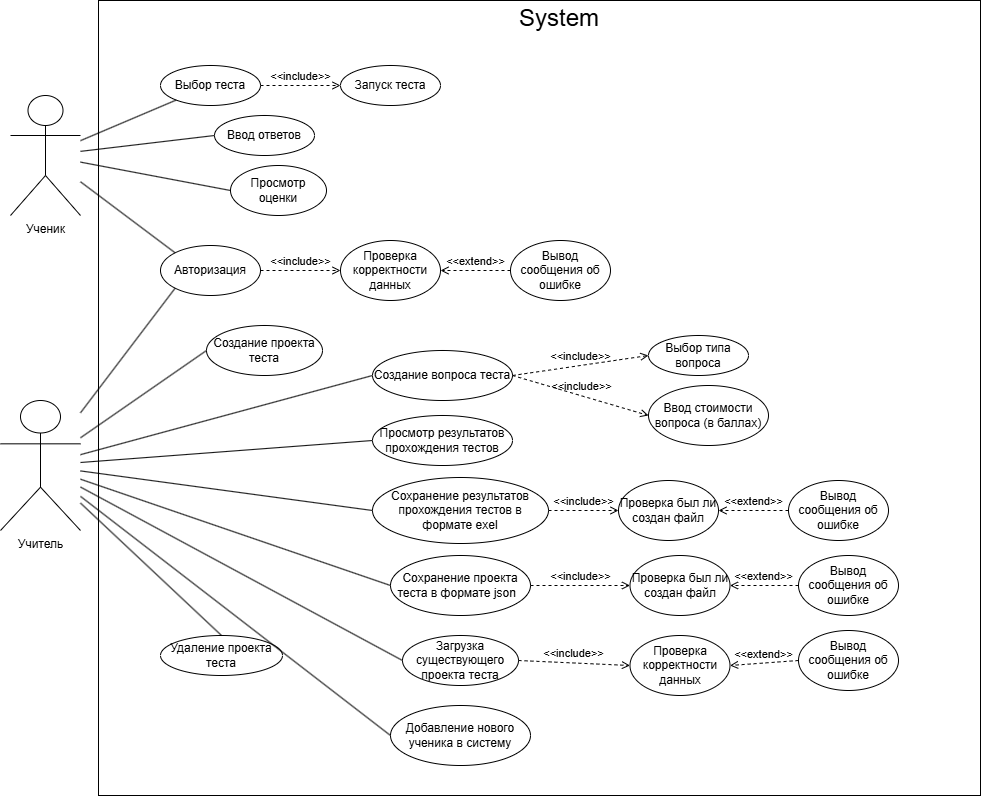

The diagram above was exported from draw.io. Its source (the exported page's mxGraphModel, read from the mxfile embedded in the PNG):
<mxGraphModel dx="1717" dy="1018" grid="1" gridSize="10" guides="1" tooltips="1" connect="1" arrows="1" fold="1" page="1" pageScale="1" pageWidth="827" pageHeight="1169" math="0" shadow="0">
  <root>
    <mxCell id="0" />
    <mxCell id="1" parent="0" />
    <mxCell id="4r8Lv7El1RlBpli_kte9-1" value="Учитель" style="shape=umlActor;verticalLabelPosition=bottom;verticalAlign=top;html=1;" vertex="1" parent="1">
      <mxGeometry x="100" y="435" width="80" height="130" as="geometry" />
    </mxCell>
    <mxCell id="4r8Lv7El1RlBpli_kte9-2" value="Ученик" style="shape=umlActor;verticalLabelPosition=bottom;verticalAlign=top;html=1;" vertex="1" parent="1">
      <mxGeometry x="110" y="130" width="70" height="120" as="geometry" />
    </mxCell>
    <mxCell id="4r8Lv7El1RlBpli_kte9-3" value="Авторизация" style="ellipse;whiteSpace=wrap;html=1;" vertex="1" parent="1">
      <mxGeometry x="260" y="280" width="100" height="50" as="geometry" />
    </mxCell>
    <mxCell id="4r8Lv7El1RlBpli_kte9-4" value="" style="endArrow=none;html=1;rounded=0;exitX=0;exitY=0;exitDx=0;exitDy=0;" edge="1" parent="1" source="4r8Lv7El1RlBpli_kte9-3" target="4r8Lv7El1RlBpli_kte9-2">
      <mxGeometry width="50" height="50" relative="1" as="geometry">
        <mxPoint x="430" y="360" as="sourcePoint" />
        <mxPoint x="480" y="310" as="targetPoint" />
      </mxGeometry>
    </mxCell>
    <mxCell id="4r8Lv7El1RlBpli_kte9-5" value="" style="endArrow=none;html=1;rounded=0;entryX=0;entryY=1;entryDx=0;entryDy=0;" edge="1" parent="1" source="4r8Lv7El1RlBpli_kte9-1" target="4r8Lv7El1RlBpli_kte9-3">
      <mxGeometry width="50" height="50" relative="1" as="geometry">
        <mxPoint x="430" y="360" as="sourcePoint" />
        <mxPoint x="480" y="310" as="targetPoint" />
      </mxGeometry>
    </mxCell>
    <mxCell id="4r8Lv7El1RlBpli_kte9-6" value="Проверка корректности данных" style="ellipse;whiteSpace=wrap;html=1;" vertex="1" parent="1">
      <mxGeometry x="440" y="275" width="100" height="60" as="geometry" />
    </mxCell>
    <mxCell id="4r8Lv7El1RlBpli_kte9-7" value="Вывод сообщения об ошибке" style="ellipse;whiteSpace=wrap;html=1;" vertex="1" parent="1">
      <mxGeometry x="610" y="275" width="100" height="60" as="geometry" />
    </mxCell>
    <mxCell id="4r8Lv7El1RlBpli_kte9-8" value="&amp;lt;&amp;lt;include&amp;gt;&amp;gt;" style="html=1;verticalAlign=bottom;labelBackgroundColor=none;endArrow=open;endFill=0;dashed=1;rounded=0;exitX=1;exitY=0.5;exitDx=0;exitDy=0;entryX=0;entryY=0.5;entryDx=0;entryDy=0;" edge="1" parent="1" source="4r8Lv7El1RlBpli_kte9-3" target="4r8Lv7El1RlBpli_kte9-6">
      <mxGeometry width="160" relative="1" as="geometry">
        <mxPoint x="380" y="330" as="sourcePoint" />
        <mxPoint x="540" y="330" as="targetPoint" />
      </mxGeometry>
    </mxCell>
    <mxCell id="4r8Lv7El1RlBpli_kte9-10" value="&amp;lt;&amp;lt;extend&amp;gt;&amp;gt;" style="html=1;verticalAlign=bottom;labelBackgroundColor=none;endArrow=open;endFill=0;dashed=1;rounded=0;entryX=1;entryY=0.5;entryDx=0;entryDy=0;exitX=0;exitY=0.5;exitDx=0;exitDy=0;" edge="1" parent="1" source="4r8Lv7El1RlBpli_kte9-7" target="4r8Lv7El1RlBpli_kte9-6">
      <mxGeometry width="160" relative="1" as="geometry">
        <mxPoint x="470" y="440" as="sourcePoint" />
        <mxPoint x="630" y="440" as="targetPoint" />
      </mxGeometry>
    </mxCell>
    <mxCell id="4r8Lv7El1RlBpli_kte9-11" value="Выбор теста" style="ellipse;whiteSpace=wrap;html=1;" vertex="1" parent="1">
      <mxGeometry x="260" y="100" width="100" height="40" as="geometry" />
    </mxCell>
    <mxCell id="4r8Lv7El1RlBpli_kte9-12" value="Запуск теста" style="ellipse;whiteSpace=wrap;html=1;" vertex="1" parent="1">
      <mxGeometry x="440" y="100" width="100" height="40" as="geometry" />
    </mxCell>
    <mxCell id="4r8Lv7El1RlBpli_kte9-13" value="" style="endArrow=none;html=1;rounded=0;" edge="1" parent="1" source="4r8Lv7El1RlBpli_kte9-2" target="4r8Lv7El1RlBpli_kte9-11">
      <mxGeometry width="50" height="50" relative="1" as="geometry">
        <mxPoint x="350" y="270" as="sourcePoint" />
        <mxPoint x="400" y="220" as="targetPoint" />
      </mxGeometry>
    </mxCell>
    <mxCell id="4r8Lv7El1RlBpli_kte9-14" value="&amp;lt;&amp;lt;include&amp;gt;&amp;gt;" style="html=1;verticalAlign=bottom;labelBackgroundColor=none;endArrow=open;endFill=0;dashed=1;rounded=0;exitX=1;exitY=0.5;exitDx=0;exitDy=0;entryX=0;entryY=0.5;entryDx=0;entryDy=0;" edge="1" parent="1" source="4r8Lv7El1RlBpli_kte9-11" target="4r8Lv7El1RlBpli_kte9-12">
      <mxGeometry width="160" relative="1" as="geometry">
        <mxPoint x="300" y="240" as="sourcePoint" />
        <mxPoint x="460" y="240" as="targetPoint" />
      </mxGeometry>
    </mxCell>
    <mxCell id="4r8Lv7El1RlBpli_kte9-16" value="Ввод ответов" style="ellipse;whiteSpace=wrap;html=1;" vertex="1" parent="1">
      <mxGeometry x="314" y="150" width="100" height="40" as="geometry" />
    </mxCell>
    <mxCell id="4r8Lv7El1RlBpli_kte9-17" value="" style="endArrow=none;html=1;rounded=0;entryX=0;entryY=0.5;entryDx=0;entryDy=0;" edge="1" parent="1" source="4r8Lv7El1RlBpli_kte9-2" target="4r8Lv7El1RlBpli_kte9-16">
      <mxGeometry width="50" height="50" relative="1" as="geometry">
        <mxPoint x="350" y="270" as="sourcePoint" />
        <mxPoint x="400" y="220" as="targetPoint" />
      </mxGeometry>
    </mxCell>
    <mxCell id="4r8Lv7El1RlBpli_kte9-18" value="Просмотр оценки" style="ellipse;whiteSpace=wrap;html=1;" vertex="1" parent="1">
      <mxGeometry x="330" y="200" width="96" height="50" as="geometry" />
    </mxCell>
    <mxCell id="4r8Lv7El1RlBpli_kte9-19" value="" style="endArrow=none;html=1;rounded=0;entryX=0;entryY=0.5;entryDx=0;entryDy=0;" edge="1" parent="1" source="4r8Lv7El1RlBpli_kte9-2" target="4r8Lv7El1RlBpli_kte9-18">
      <mxGeometry width="50" height="50" relative="1" as="geometry">
        <mxPoint x="350" y="270" as="sourcePoint" />
        <mxPoint x="400" y="220" as="targetPoint" />
      </mxGeometry>
    </mxCell>
    <mxCell id="4r8Lv7El1RlBpli_kte9-20" value="Создание проекта теста" style="ellipse;whiteSpace=wrap;html=1;" vertex="1" parent="1">
      <mxGeometry x="306" y="360" width="116" height="50" as="geometry" />
    </mxCell>
    <mxCell id="4r8Lv7El1RlBpli_kte9-21" value="" style="endArrow=none;html=1;rounded=0;entryX=0;entryY=0.5;entryDx=0;entryDy=0;" edge="1" parent="1" source="4r8Lv7El1RlBpli_kte9-1" target="4r8Lv7El1RlBpli_kte9-20">
      <mxGeometry width="50" height="50" relative="1" as="geometry">
        <mxPoint x="450" y="500" as="sourcePoint" />
        <mxPoint x="500" y="450" as="targetPoint" />
      </mxGeometry>
    </mxCell>
    <mxCell id="4r8Lv7El1RlBpli_kte9-22" value="Создание вопроса теста" style="ellipse;whiteSpace=wrap;html=1;" vertex="1" parent="1">
      <mxGeometry x="472" y="385" width="140" height="50" as="geometry" />
    </mxCell>
    <mxCell id="4r8Lv7El1RlBpli_kte9-23" value="Выбор типа вопроса" style="ellipse;whiteSpace=wrap;html=1;" vertex="1" parent="1">
      <mxGeometry x="748" y="370" width="100" height="40" as="geometry" />
    </mxCell>
    <mxCell id="4r8Lv7El1RlBpli_kte9-24" value="" style="endArrow=none;html=1;rounded=0;entryX=0;entryY=0.5;entryDx=0;entryDy=0;" edge="1" parent="1" source="4r8Lv7El1RlBpli_kte9-1" target="4r8Lv7El1RlBpli_kte9-22">
      <mxGeometry width="50" height="50" relative="1" as="geometry">
        <mxPoint x="230" y="450" as="sourcePoint" />
        <mxPoint x="280" y="400" as="targetPoint" />
      </mxGeometry>
    </mxCell>
    <mxCell id="4r8Lv7El1RlBpli_kte9-25" value="&amp;lt;&amp;lt;include&amp;gt;&amp;gt;" style="html=1;verticalAlign=bottom;labelBackgroundColor=none;endArrow=open;endFill=0;dashed=1;rounded=0;exitX=1;exitY=0.5;exitDx=0;exitDy=0;entryX=0;entryY=0.5;entryDx=0;entryDy=0;" edge="1" parent="1" source="4r8Lv7El1RlBpli_kte9-22" target="4r8Lv7El1RlBpli_kte9-23">
      <mxGeometry width="160" relative="1" as="geometry">
        <mxPoint x="628" y="380" as="sourcePoint" />
        <mxPoint x="708" y="380" as="targetPoint" />
      </mxGeometry>
    </mxCell>
    <mxCell id="4r8Lv7El1RlBpli_kte9-26" value="Удаление проекта теста" style="ellipse;whiteSpace=wrap;html=1;" vertex="1" parent="1">
      <mxGeometry x="260" y="670" width="122" height="40" as="geometry" />
    </mxCell>
    <mxCell id="4r8Lv7El1RlBpli_kte9-27" value="" style="endArrow=none;html=1;rounded=0;entryX=0.5;entryY=0;entryDx=0;entryDy=0;" edge="1" parent="1" source="4r8Lv7El1RlBpli_kte9-1" target="4r8Lv7El1RlBpli_kte9-26">
      <mxGeometry width="50" height="50" relative="1" as="geometry">
        <mxPoint x="420" y="510" as="sourcePoint" />
        <mxPoint x="470" y="460" as="targetPoint" />
      </mxGeometry>
    </mxCell>
    <mxCell id="4r8Lv7El1RlBpli_kte9-28" value="Ввод стоимости вопроса (в баллах)" style="ellipse;whiteSpace=wrap;html=1;" vertex="1" parent="1">
      <mxGeometry x="748" y="420" width="120" height="60" as="geometry" />
    </mxCell>
    <mxCell id="4r8Lv7El1RlBpli_kte9-29" value="&amp;lt;&amp;lt;include&amp;gt;&amp;gt;" style="html=1;verticalAlign=bottom;labelBackgroundColor=none;endArrow=open;endFill=0;dashed=1;rounded=0;exitX=1;exitY=0.5;exitDx=0;exitDy=0;entryX=0;entryY=0.5;entryDx=0;entryDy=0;" edge="1" parent="1" source="4r8Lv7El1RlBpli_kte9-22" target="4r8Lv7El1RlBpli_kte9-28">
      <mxGeometry width="160" relative="1" as="geometry">
        <mxPoint x="622" y="420" as="sourcePoint" />
        <mxPoint x="758" y="400" as="targetPoint" />
      </mxGeometry>
    </mxCell>
    <mxCell id="4r8Lv7El1RlBpli_kte9-30" value="Просмотр результатов прохождения тестов" style="ellipse;whiteSpace=wrap;html=1;" vertex="1" parent="1">
      <mxGeometry x="472" y="450" width="140" height="50" as="geometry" />
    </mxCell>
    <mxCell id="4r8Lv7El1RlBpli_kte9-31" value="" style="endArrow=none;html=1;rounded=0;entryX=0;entryY=0.5;entryDx=0;entryDy=0;" edge="1" parent="1" source="4r8Lv7El1RlBpli_kte9-1" target="4r8Lv7El1RlBpli_kte9-30">
      <mxGeometry width="50" height="50" relative="1" as="geometry">
        <mxPoint x="450" y="540" as="sourcePoint" />
        <mxPoint x="500" y="490" as="targetPoint" />
      </mxGeometry>
    </mxCell>
    <mxCell id="4r8Lv7El1RlBpli_kte9-32" value="Сохранение результатов прохождения тестов в формате exel" style="ellipse;whiteSpace=wrap;html=1;" vertex="1" parent="1">
      <mxGeometry x="472" y="512" width="176" height="66" as="geometry" />
    </mxCell>
    <mxCell id="4r8Lv7El1RlBpli_kte9-33" value="Вывод сообщения об ошибке" style="ellipse;whiteSpace=wrap;html=1;" vertex="1" parent="1">
      <mxGeometry x="888" y="515" width="100" height="60" as="geometry" />
    </mxCell>
    <mxCell id="4r8Lv7El1RlBpli_kte9-34" value="&amp;lt;&amp;lt;extend&amp;gt;&amp;gt;" style="html=1;verticalAlign=bottom;labelBackgroundColor=none;endArrow=open;endFill=0;dashed=1;rounded=0;entryX=1;entryY=0.5;entryDx=0;entryDy=0;exitX=0;exitY=0.5;exitDx=0;exitDy=0;" edge="1" parent="1" source="4r8Lv7El1RlBpli_kte9-33" target="4r8Lv7El1RlBpli_kte9-35">
      <mxGeometry width="160" relative="1" as="geometry">
        <mxPoint x="653" y="695" as="sourcePoint" />
        <mxPoint x="723" y="560" as="targetPoint" />
      </mxGeometry>
    </mxCell>
    <mxCell id="4r8Lv7El1RlBpli_kte9-35" value="Проверка был ли создан файл" style="ellipse;whiteSpace=wrap;html=1;" vertex="1" parent="1">
      <mxGeometry x="718" y="515" width="100" height="60" as="geometry" />
    </mxCell>
    <mxCell id="4r8Lv7El1RlBpli_kte9-36" value="&amp;lt;&amp;lt;include&amp;gt;&amp;gt;" style="html=1;verticalAlign=bottom;labelBackgroundColor=none;endArrow=open;endFill=0;dashed=1;rounded=0;exitX=1;exitY=0.5;exitDx=0;exitDy=0;entryX=0;entryY=0.5;entryDx=0;entryDy=0;" edge="1" parent="1" target="4r8Lv7El1RlBpli_kte9-35" source="4r8Lv7El1RlBpli_kte9-32">
      <mxGeometry width="160" relative="1" as="geometry">
        <mxPoint x="618" y="620" as="sourcePoint" />
        <mxPoint x="798" y="645" as="targetPoint" />
      </mxGeometry>
    </mxCell>
    <mxCell id="4r8Lv7El1RlBpli_kte9-38" value="" style="endArrow=none;html=1;rounded=0;entryX=0;entryY=0.5;entryDx=0;entryDy=0;" edge="1" parent="1" source="4r8Lv7El1RlBpli_kte9-1" target="4r8Lv7El1RlBpli_kte9-32">
      <mxGeometry width="50" height="50" relative="1" as="geometry">
        <mxPoint x="460" y="580" as="sourcePoint" />
        <mxPoint x="510" y="530" as="targetPoint" />
      </mxGeometry>
    </mxCell>
    <mxCell id="4r8Lv7El1RlBpli_kte9-39" value="Сохранение проекта теста в формате json&amp;nbsp;&amp;nbsp;" style="ellipse;whiteSpace=wrap;html=1;" vertex="1" parent="1">
      <mxGeometry x="490" y="590" width="140" height="60" as="geometry" />
    </mxCell>
    <mxCell id="4r8Lv7El1RlBpli_kte9-40" value="Загрузка существующего проекта теста" style="ellipse;whiteSpace=wrap;html=1;" vertex="1" parent="1">
      <mxGeometry x="502" y="670" width="116" height="50" as="geometry" />
    </mxCell>
    <mxCell id="4r8Lv7El1RlBpli_kte9-41" value="" style="endArrow=none;html=1;rounded=0;exitX=0;exitY=0.5;exitDx=0;exitDy=0;" edge="1" parent="1" source="4r8Lv7El1RlBpli_kte9-39" target="4r8Lv7El1RlBpli_kte9-1">
      <mxGeometry width="50" height="50" relative="1" as="geometry">
        <mxPoint x="460" y="630" as="sourcePoint" />
        <mxPoint x="510" y="580" as="targetPoint" />
      </mxGeometry>
    </mxCell>
    <mxCell id="4r8Lv7El1RlBpli_kte9-42" value="Вывод сообщения об ошибке" style="ellipse;whiteSpace=wrap;html=1;" vertex="1" parent="1">
      <mxGeometry x="898" y="590" width="100" height="60" as="geometry" />
    </mxCell>
    <mxCell id="4r8Lv7El1RlBpli_kte9-43" value="&amp;lt;&amp;lt;extend&amp;gt;&amp;gt;" style="html=1;verticalAlign=bottom;labelBackgroundColor=none;endArrow=open;endFill=0;dashed=1;rounded=0;entryX=1;entryY=0.5;entryDx=0;entryDy=0;exitX=0;exitY=0.5;exitDx=0;exitDy=0;" edge="1" parent="1" source="4r8Lv7El1RlBpli_kte9-42" target="4r8Lv7El1RlBpli_kte9-44">
      <mxGeometry width="160" relative="1" as="geometry">
        <mxPoint x="654.5" y="775" as="sourcePoint" />
        <mxPoint x="724.5" y="640" as="targetPoint" />
      </mxGeometry>
    </mxCell>
    <mxCell id="4r8Lv7El1RlBpli_kte9-44" value="Проверка был ли создан файл" style="ellipse;whiteSpace=wrap;html=1;" vertex="1" parent="1">
      <mxGeometry x="729.5" y="590" width="100" height="60" as="geometry" />
    </mxCell>
    <mxCell id="4r8Lv7El1RlBpli_kte9-45" value="&amp;lt;&amp;lt;include&amp;gt;&amp;gt;" style="html=1;verticalAlign=bottom;labelBackgroundColor=none;endArrow=open;endFill=0;dashed=1;rounded=0;exitX=1;exitY=0.5;exitDx=0;exitDy=0;entryX=0;entryY=0.5;entryDx=0;entryDy=0;" edge="1" parent="1" target="4r8Lv7El1RlBpli_kte9-44" source="4r8Lv7El1RlBpli_kte9-39">
      <mxGeometry width="160" relative="1" as="geometry">
        <mxPoint x="649.5" y="643" as="sourcePoint" />
        <mxPoint x="799.5" y="725" as="targetPoint" />
      </mxGeometry>
    </mxCell>
    <mxCell id="4r8Lv7El1RlBpli_kte9-49" value="" style="endArrow=none;html=1;rounded=0;entryX=0;entryY=0.5;entryDx=0;entryDy=0;" edge="1" parent="1" source="4r8Lv7El1RlBpli_kte9-1" target="4r8Lv7El1RlBpli_kte9-40">
      <mxGeometry width="50" height="50" relative="1" as="geometry">
        <mxPoint x="170" y="490" as="sourcePoint" />
        <mxPoint x="400" y="580" as="targetPoint" />
      </mxGeometry>
    </mxCell>
    <mxCell id="4r8Lv7El1RlBpli_kte9-50" value="Проверка корректности данных" style="ellipse;whiteSpace=wrap;html=1;" vertex="1" parent="1">
      <mxGeometry x="729.5" y="670" width="100" height="60" as="geometry" />
    </mxCell>
    <mxCell id="4r8Lv7El1RlBpli_kte9-51" value="Вывод сообщения об ошибке" style="ellipse;whiteSpace=wrap;html=1;" vertex="1" parent="1">
      <mxGeometry x="898" y="665" width="100" height="60" as="geometry" />
    </mxCell>
    <mxCell id="4r8Lv7El1RlBpli_kte9-52" value="&amp;lt;&amp;lt;include&amp;gt;&amp;gt;" style="html=1;verticalAlign=bottom;labelBackgroundColor=none;endArrow=open;endFill=0;dashed=1;rounded=0;exitX=1;exitY=0.5;exitDx=0;exitDy=0;entryX=0;entryY=0.5;entryDx=0;entryDy=0;" edge="1" parent="1" target="4r8Lv7El1RlBpli_kte9-50" source="4r8Lv7El1RlBpli_kte9-40">
      <mxGeometry width="160" relative="1" as="geometry">
        <mxPoint x="648" y="705" as="sourcePoint" />
        <mxPoint x="828" y="730" as="targetPoint" />
      </mxGeometry>
    </mxCell>
    <mxCell id="4r8Lv7El1RlBpli_kte9-53" value="&amp;lt;&amp;lt;extend&amp;gt;&amp;gt;" style="html=1;verticalAlign=bottom;labelBackgroundColor=none;endArrow=open;endFill=0;dashed=1;rounded=0;entryX=1;entryY=0.5;entryDx=0;entryDy=0;exitX=0;exitY=0.5;exitDx=0;exitDy=0;" edge="1" parent="1" source="4r8Lv7El1RlBpli_kte9-51" target="4r8Lv7El1RlBpli_kte9-50">
      <mxGeometry width="160" relative="1" as="geometry">
        <mxPoint x="758" y="840" as="sourcePoint" />
        <mxPoint x="918" y="840" as="targetPoint" />
      </mxGeometry>
    </mxCell>
    <mxCell id="4r8Lv7El1RlBpli_kte9-55" value="Добавление нового ученика в систему" style="ellipse;whiteSpace=wrap;html=1;" vertex="1" parent="1">
      <mxGeometry x="490" y="740" width="140" height="60" as="geometry" />
    </mxCell>
    <mxCell id="4r8Lv7El1RlBpli_kte9-56" value="" style="endArrow=none;html=1;rounded=0;entryX=0;entryY=0.5;entryDx=0;entryDy=0;" edge="1" parent="1" source="4r8Lv7El1RlBpli_kte9-1" target="4r8Lv7El1RlBpli_kte9-55">
      <mxGeometry width="50" height="50" relative="1" as="geometry">
        <mxPoint x="520" y="640" as="sourcePoint" />
        <mxPoint x="570" y="590" as="targetPoint" />
      </mxGeometry>
    </mxCell>
    <mxCell id="4r8Lv7El1RlBpli_kte9-59" value="&lt;div&gt;&lt;br&gt;&lt;/div&gt;" style="rounded=0;whiteSpace=wrap;html=1;fillColor=none;" vertex="1" parent="1">
      <mxGeometry x="198" y="35" width="882" height="795" as="geometry" />
    </mxCell>
    <mxCell id="4r8Lv7El1RlBpli_kte9-60" value="System" style="text;html=1;align=center;verticalAlign=middle;whiteSpace=wrap;rounded=0;fontSize=24;" vertex="1" parent="1">
      <mxGeometry x="618" y="35" width="82" height="35" as="geometry" />
    </mxCell>
  </root>
</mxGraphModel>